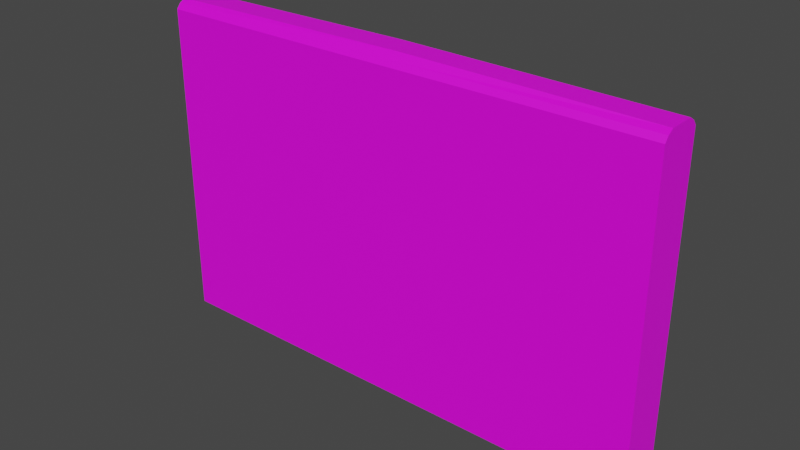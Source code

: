 # Source: brickSandWall.blend  (saved by Blender 2.91.10; exported with 4.5.12 LTS)
import bpy
from mathutils import Matrix  # noqa: F401  (used for matrix-valued properties, if any)

bpy.ops.wm.read_factory_settings(use_empty=True)
scene = bpy.context.scene
scene.name = 'Scene'

# ---- collections
col_collection = bpy.data.collections.new('Collection'); scene.collection.children.link(col_collection)

# ---- images (referenced by path relative to the original .blend; pixels are not part of the script)
import os
ASSET_DIR = os.environ.get("B2B_ASSET_DIR", "")  # directory of the original .blend (textures are referenced by path, not embedded)
HERE = os.path.dirname(os.path.abspath(__file__))  # packed textures are extracted next to this script under _unpacked/

def load_image(name, relpath, width, height, colorspace="sRGB"):
    """Load a texture the original file referenced (path relative to the .blend, or extracted next to this script)."""
    p = next((c for c in (os.path.join(HERE, relpath), os.path.join(ASSET_DIR, relpath)) if relpath and os.path.exists(c)), "")
    if p:
        img = bpy.data.images.load(p, check_existing=True)
        img.name = name
    else:  # same state as the original file: an image datablock whose file is absent (Cycles renders it pink)
        img = bpy.data.images.new(name, width, height)
        img.source = "FILE"
        img.filepath = "//" + (relpath or name)
    img.colorspace_settings.name = colorspace
    return img
img_old_light_gray_rock_wall_texture_background_jpg_001 = load_image('old-light-gray-rock-wall-texture-background.jpg.001', 'old-light-gray-rock-wall-texture-background.jpg', 1024, 1024, 'sRGB')

# ---- materials (node trees are filled in below, after node groups)
mat_material_001 = bpy.data.materials.new('Material.001')
mat_material_001.use_transparent_shadow = False

# ---- material node trees
mat_material_001.use_nodes = True; mat_material_001.node_tree.nodes.clear()
_N = mat_material_001.node_tree.nodes; _L = mat_material_001.node_tree.links
n0 = _N.new('ShaderNodeBsdfPrincipled'); n0.name = 'Principled BSDF'; n0.location = (10, 300)
n0.distribution = 'GGX'
n0.subsurface_method = 'BURLEY'
n0.inputs[3].default_value = 1.45
n0.inputs[27].default_value = (0.0, 0.0, 0.0, 1.0)
n0.inputs[28].default_value = 1.0
n1 = _N.new('ShaderNodeOutputMaterial'); n1.name = 'Material Output'; n1.location = (300, 300)
n2 = _N.new('ShaderNodeTexImage'); n2.name = 'Image Texture'; n2.location = (-280, 280)
n2.image = img_old_light_gray_rock_wall_texture_background_jpg_001
_L.new(n0.outputs[0], n1.inputs[0])
_L.new(n2.outputs[0], n0.inputs[0])
n1.is_active_output = True

# ---- world
world_world = bpy.data.worlds.new('World'); scene.world = world_world
world_world.use_nodes = True; world_world.node_tree.nodes.clear()
_N = world_world.node_tree.nodes; _L = world_world.node_tree.links
n0 = _N.new('ShaderNodeOutputWorld'); n0.name = 'World Output'; n0.location = (300, 300)
n1 = _N.new('ShaderNodeBackground'); n1.name = 'Background'; n1.location = (10, 300)
n1.inputs[0].default_value = (0.05088, 0.05088, 0.05088, 1.0)
_L.new(n1.outputs[0], n0.inputs[0])
n0.is_active_output = True
world_world.color = (0.05088, 0.05088, 0.05088)
world_world.use_sun_shadow = False
world_world.sun_shadow_jitter_overblur = 0.0

# ---- meshes
me_cube_001 = bpy.data.meshes.new('Cube.001')
me_cube_001.from_pydata([(-2.073, -0.1854, -1.609), (-2.073, -0.1854, 1.0), (-2.073, 0.1854, -1.609), (-2.073, 0.1854, 1.0), (2.073, -0.1854, -1.609), (2.073, -0.1854, 1.0), (2.073, 0.1854, -1.609), (2.073, 0.1854, 1.0), (0.04558, -0.1854, 1.0), (-0.07748, 0.1854, 1.0), (-2.073, -0.1529, 1.042), (-2.073, 0.1529, 1.042), (-0.07748, 0.1529, 1.042), (2.073, 0.1529, 1.042), (2.073, -0.1529, 1.042), (0.04558, -0.1529, 1.042), (-2.073, -0.1064, 1.071), (-2.073, 0.1064, 1.071), (-0.07748, 0.1064, 1.094), (2.073, 0.1064, 1.071), (2.073, -0.1064, 1.071), (0.04558, -0.1064, 1.094)], [], [(0, 1, 3, 2), (2, 3, 9, 7, 6), (6, 7, 5, 4), (4, 5, 8, 1, 0), (2, 6, 4, 0), (8, 5, 14, 15), (10, 15, 21, 16), (7, 9, 12, 13), (12, 11, 17, 18), (5, 7, 13, 14), (9, 3, 11, 12), (3, 1, 10, 11), (1, 8, 15, 10), (19, 18, 21, 20), (21, 18, 17, 16), (13, 12, 18, 19), (15, 14, 20, 21), (14, 13, 19, 20), (11, 10, 16, 17)])
_uv = me_cube_001.uv_layers.new(name='UVMap')
_uv.uv.foreach_set('vector', [1.097, 1.212, 0.521, 1.212, 0.521, 1.339, 1.097, 1.339, 1.097, 0.292, 1.097, -0.3291, 0.4607, -0.3291, -0.2249, -0.3291, -0.2249, 0.292, 1.097, 1.084, 0.521, 1.084, 0.521, 1.212, 1.097, 1.212, 1.097, 0.923, 1.097, 0.302, 0.4505, 0.302, -0.2249, 0.302, -0.2249, 0.923, -0.2249, 1.011, 1.097, 1.011, 1.097, 0.923, -0.2249, 0.923, 0.4505, 0.302, 1.097, 0.302, 1.097, 0.292, 0.4505, 0.292, 1.097, 1.011, 0.4215, 1.011, 0.4215, 1.022, 1.097, 1.022, -0.2249, -0.3291, 0.4607, -0.3291, 0.4607, -0.3391, -0.2249, -0.3391, 0.4607, 1.084, 1.097, 1.084, 1.097, 1.073, 0.4607, 1.073, 0.521, 1.212, 0.521, 1.084, 0.5117, 1.095, 0.5117, 1.2, 0.4607, -0.3291, 1.097, -0.3291, 1.097, -0.3391, 0.4607, -0.3391, 0.521, 1.339, 0.521, 1.212, 0.5117, 1.223, 0.5117, 1.328, -0.2249, 0.302, 0.4505, 0.302, 0.4505, 0.292, -0.2249, 0.292, -0.2249, 1.073, 0.4607, 1.073, 0.4215, 1.022, -0.2249, 1.022, 0.4215, 1.022, 0.4607, 1.073, 1.097, 1.073, 1.097, 1.022, -0.2249, 1.084, 0.4607, 1.084, 0.4607, 1.073, -0.2249, 1.073, 0.4215, 1.011, -0.2249, 1.011, -0.2249, 1.022, 0.4215, 1.022, 0.5117, 1.2, 0.5117, 1.095, 0.5052, 1.111, 0.5052, 1.184, 0.5117, 1.328, 0.5117, 1.223, 0.5052, 1.239, 0.5052, 1.312])
me_cube_001.materials.append(mat_material_001)
me_cube_001.use_remesh_fix_poles = True
me_cube_001.use_remesh_preserve_attributes = False
me_cube_001.use_mirror_vertex_groups = False
me_cube_001.update()

# ---- objects
ob_cube = bpy.data.objects.new('Cube', me_cube_001)

# ---- transforms, parenting, visibility, modifiers, constraints
ob_cube.location = (0.0, 0.0, 0.0)
ob_cube.lineart.crease_threshold = 0.0

# ---- collection membership
col_collection.objects.link(ob_cube)

# ---- scene / render settings (as saved in the file)
scene.frame_start = 1; scene.frame_end = 250; scene.frame_set(1)
scene.render.engine = 'BLENDER_EEVEE_NEXT'
scene.cycles.use_denoising = False
scene.cycles.samples = 128
scene.cycles.sampling_pattern = 'TABULATED_SOBOL'
scene.cycles.use_adaptive_sampling = False
scene.cycles.use_light_tree = False
scene.view_settings.view_transform = 'Filmic'
bpy.context.view_layer.update()

# ---- added for rendering (the .blend has no active camera and no usable light): camera, sun
cam_auto = bpy.data.cameras.new('AutoCamera')
cam_auto.lens = 50.0
cam_auto.sensor_width = 36.0
cam_auto.clip_end = 1000.0
ob_auto_camera = bpy.data.objects.new('AutoCamera', cam_auto)
scene.collection.objects.link(ob_auto_camera)
ob_auto_camera.location = (4.59148, -5.50978, 3.41551)
ob_auto_camera.rotation_euler = (1.09748, -7.21219e-08, 0.694738)
scene.camera = ob_auto_camera
light_auto_sun = bpy.data.lights.new('AutoSun', 'SUN')
light_auto_sun.energy = 3.0
light_auto_sun.angle = 0.0523599
ob_auto_sun = bpy.data.objects.new('AutoSun', light_auto_sun)
scene.collection.objects.link(ob_auto_sun)
ob_auto_sun.rotation_euler = (0.872665, 0.174533, 0.523599)
bpy.context.view_layer.update()
